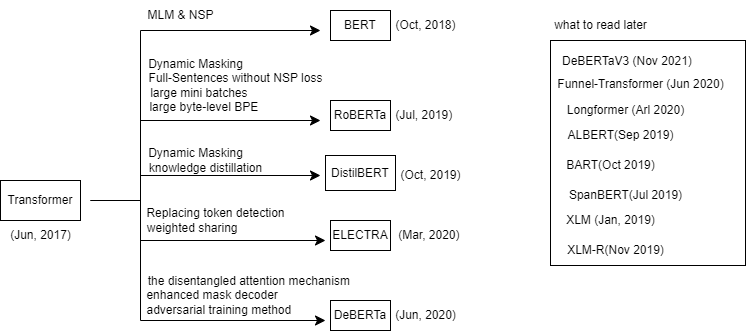

The diagram above was exported from draw.io. Its source (the exported page's mxGraphModel, read from the mxfile embedded in the PNG):
<mxGraphModel dx="1198" dy="419" grid="1" gridSize="10" guides="1" tooltips="1" connect="1" arrows="1" fold="1" page="1" pageScale="1" pageWidth="1600" pageHeight="900" math="0" shadow="0">
  <root>
    <mxCell id="0" />
    <mxCell id="1" parent="0" />
    <mxCell id="8" value="Transformer" style="whiteSpace=wrap;html=1;" vertex="1" parent="1">
      <mxGeometry x="80" y="200" width="80" height="40" as="geometry" />
    </mxCell>
    <mxCell id="9" value="BERT" style="whiteSpace=wrap;html=1;" vertex="1" parent="1">
      <mxGeometry x="410" y="30" width="60" height="30" as="geometry" />
    </mxCell>
    <mxCell id="11" value="" style="edgeStyle=segmentEdgeStyle;endArrow=classic;html=1;curved=0;rounded=0;endSize=8;startSize=8;sourcePerimeterSpacing=0;targetPerimeterSpacing=0;" edge="1" parent="1">
      <mxGeometry width="100" relative="1" as="geometry">
        <mxPoint x="170" y="220" as="sourcePoint" />
        <mxPoint x="400" y="50" as="targetPoint" />
        <Array as="points">
          <mxPoint x="170" y="220" />
          <mxPoint x="220" y="220" />
          <mxPoint x="220" y="50" />
        </Array>
      </mxGeometry>
    </mxCell>
    <mxCell id="12" value="&lt;div style=&quot;background-color: rgb(255, 255, 255); line-height: 19px;&quot;&gt;&lt;font style=&quot;font-size: 12px;&quot;&gt;MLM &amp;amp; NSP&lt;/font&gt;&lt;/div&gt;" style="text;html=1;align=center;verticalAlign=middle;resizable=0;points=[];autosize=1;strokeColor=none;fillColor=none;" vertex="1" parent="1">
      <mxGeometry x="215" y="20" width="90" height="30" as="geometry" />
    </mxCell>
    <mxCell id="13" value="RoBERTa" style="whiteSpace=wrap;html=1;" vertex="1" parent="1">
      <mxGeometry x="410" y="120" width="60" height="30" as="geometry" />
    </mxCell>
    <mxCell id="15" value="" style="edgeStyle=segmentEdgeStyle;endArrow=classic;html=1;curved=0;rounded=0;endSize=8;startSize=8;sourcePerimeterSpacing=0;targetPerimeterSpacing=0;" edge="1" parent="1">
      <mxGeometry width="100" relative="1" as="geometry">
        <mxPoint x="170" y="220" as="sourcePoint" />
        <mxPoint x="400" y="140" as="targetPoint" />
        <Array as="points">
          <mxPoint x="170" y="220" />
          <mxPoint x="220" y="220" />
          <mxPoint x="220" y="140" />
        </Array>
      </mxGeometry>
    </mxCell>
    <mxCell id="16" value="&lt;br&gt;" style="text;html=1;align=center;verticalAlign=middle;resizable=0;points=[];autosize=1;strokeColor=none;fillColor=none;" vertex="1" parent="1">
      <mxGeometry x="280" y="245" width="20" height="30" as="geometry" />
    </mxCell>
    <mxCell id="18" value="Dynamic Masking&amp;nbsp; &amp;nbsp; &amp;nbsp; &amp;nbsp; &amp;nbsp; &amp;nbsp; &amp;nbsp; &amp;nbsp; &amp;nbsp; &amp;nbsp; &amp;nbsp; &amp;nbsp;&amp;nbsp;&lt;br&gt;Full-Sentences without NSP loss&lt;br&gt;large mini batches&amp;nbsp; &amp;nbsp; &amp;nbsp; &amp;nbsp; &amp;nbsp; &amp;nbsp; &amp;nbsp; &amp;nbsp; &amp;nbsp; &amp;nbsp; &amp;nbsp;&amp;nbsp;&lt;br&gt;large byte-level BPE&amp;nbsp; &amp;nbsp; &amp;nbsp; &amp;nbsp; &amp;nbsp; &amp;nbsp; &amp;nbsp; &amp;nbsp; &amp;nbsp; &amp;nbsp;" style="text;html=1;align=center;verticalAlign=middle;resizable=0;points=[];autosize=1;strokeColor=none;fillColor=none;" vertex="1" parent="1">
      <mxGeometry x="215" y="70" width="200" height="70" as="geometry" />
    </mxCell>
    <mxCell id="19" value="&amp;nbsp; &amp;nbsp;(Oct, 2018)" style="text;html=1;align=center;verticalAlign=middle;resizable=0;points=[];autosize=1;strokeColor=none;fillColor=none;" vertex="1" parent="1">
      <mxGeometry x="455" y="30" width="90" height="30" as="geometry" />
    </mxCell>
    <mxCell id="20" value="&amp;nbsp; (Jul, 2019)" style="text;html=1;align=center;verticalAlign=middle;resizable=0;points=[];autosize=1;strokeColor=none;fillColor=none;" vertex="1" parent="1">
      <mxGeometry x="455" y="120" width="90" height="30" as="geometry" />
    </mxCell>
    <mxCell id="21" value="ELECTRA" style="whiteSpace=wrap;html=1;" vertex="1" parent="1">
      <mxGeometry x="410" y="240" width="60" height="30" as="geometry" />
    </mxCell>
    <mxCell id="22" value="" style="edgeStyle=segmentEdgeStyle;endArrow=classic;html=1;curved=0;rounded=0;endSize=8;startSize=8;sourcePerimeterSpacing=0;targetPerimeterSpacing=0;" edge="1" parent="1">
      <mxGeometry width="100" relative="1" as="geometry">
        <mxPoint x="180" y="220" as="sourcePoint" />
        <mxPoint x="405" y="260" as="targetPoint" />
        <Array as="points">
          <mxPoint x="220" y="220" />
          <mxPoint x="220" y="260" />
        </Array>
      </mxGeometry>
    </mxCell>
    <mxCell id="23" value="Replacing token detection&lt;br&gt;weighted sharing&amp;nbsp; &amp;nbsp; &amp;nbsp; &amp;nbsp; &amp;nbsp; &amp;nbsp; &amp;nbsp;&amp;nbsp;" style="text;html=1;align=center;verticalAlign=middle;resizable=0;points=[];autosize=1;strokeColor=none;fillColor=none;" vertex="1" parent="1">
      <mxGeometry x="215" y="220" width="160" height="40" as="geometry" />
    </mxCell>
    <mxCell id="24" value="&amp;nbsp; &amp;nbsp; &amp;nbsp;(Mar, 2020)" style="text;html=1;align=center;verticalAlign=middle;resizable=0;points=[];autosize=1;strokeColor=none;fillColor=none;" vertex="1" parent="1">
      <mxGeometry x="450" y="240" width="100" height="30" as="geometry" />
    </mxCell>
    <mxCell id="25" value="(Jun, 2017)" style="text;html=1;align=center;verticalAlign=middle;resizable=0;points=[];autosize=1;strokeColor=none;fillColor=none;" vertex="1" parent="1">
      <mxGeometry x="80" y="240" width="80" height="30" as="geometry" />
    </mxCell>
    <mxCell id="28" value="DistilBERT" style="whiteSpace=wrap;html=1;" vertex="1" parent="1">
      <mxGeometry x="405" y="175" width="70" height="35" as="geometry" />
    </mxCell>
    <mxCell id="29" value="" style="edgeStyle=segmentEdgeStyle;endArrow=classic;html=1;curved=0;rounded=0;endSize=8;startSize=8;sourcePerimeterSpacing=0;targetPerimeterSpacing=0;" edge="1" parent="1">
      <mxGeometry width="100" relative="1" as="geometry">
        <mxPoint x="180" y="220" as="sourcePoint" />
        <mxPoint x="400" y="195" as="targetPoint" />
        <Array as="points">
          <mxPoint x="220" y="220" />
          <mxPoint x="220" y="195" />
        </Array>
      </mxGeometry>
    </mxCell>
    <mxCell id="30" value="Dynamic Masking&lt;br&gt;&amp;nbsp; &amp;nbsp; &amp;nbsp; knowledge distillation" style="text;html=1;align=center;verticalAlign=middle;resizable=0;points=[];autosize=1;strokeColor=none;fillColor=none;" vertex="1" parent="1">
      <mxGeometry x="195" y="160" width="160" height="40" as="geometry" />
    </mxCell>
    <mxCell id="32" value="(Oct, 2019)" style="text;html=1;align=center;verticalAlign=middle;resizable=0;points=[];autosize=1;strokeColor=none;fillColor=none;" vertex="1" parent="1">
      <mxGeometry x="470" y="180" width="80" height="30" as="geometry" />
    </mxCell>
    <mxCell id="34" value="DeBERTa" style="whiteSpace=wrap;html=1;" vertex="1" parent="1">
      <mxGeometry x="410" y="320" width="60" height="30" as="geometry" />
    </mxCell>
    <mxCell id="35" value="" style="edgeStyle=segmentEdgeStyle;endArrow=classic;html=1;curved=0;rounded=0;endSize=8;startSize=8;sourcePerimeterSpacing=0;targetPerimeterSpacing=0;" edge="1" parent="1">
      <mxGeometry width="100" relative="1" as="geometry">
        <mxPoint x="172.5" y="220" as="sourcePoint" />
        <mxPoint x="405" y="340" as="targetPoint" />
        <Array as="points">
          <mxPoint x="220" y="220" />
          <mxPoint x="220" y="340" />
        </Array>
      </mxGeometry>
    </mxCell>
    <mxCell id="36" value="(Jun, 2020)" style="text;html=1;align=center;verticalAlign=middle;resizable=0;points=[];autosize=1;strokeColor=none;fillColor=none;" vertex="1" parent="1">
      <mxGeometry x="465" y="320" width="80" height="30" as="geometry" />
    </mxCell>
    <mxCell id="46" value="" style="whiteSpace=wrap;html=1;fontFamily=Helvetica;fontSize=12;" vertex="1" parent="1">
      <mxGeometry x="630" y="60" width="195" height="225" as="geometry" />
    </mxCell>
    <mxCell id="37" value="&amp;nbsp; &amp;nbsp; &amp;nbsp; &amp;nbsp; &amp;nbsp; &amp;nbsp; &amp;nbsp; &amp;nbsp; &amp;nbsp; &amp;nbsp; &amp;nbsp; &amp;nbsp;the disentangled attention mechanism&lt;br&gt;&amp;nbsp;enhanced mask decoder&lt;br&gt;&amp;nbsp; &amp;nbsp; &amp;nbsp; adversarial training method&amp;nbsp;" style="text;html=1;align=center;verticalAlign=middle;resizable=0;points=[];autosize=1;strokeColor=none;fillColor=none;" vertex="1" parent="1">
      <mxGeometry x="140" y="285" width="300" height="60" as="geometry" />
    </mxCell>
    <mxCell id="38" value="&lt;h1 style=&quot;line-height: 27.9936px; margin-block: 12px; margin: 0.25em 0px 12px 20px; margin-inline-start: 20px; font-family: &amp;quot;Lucida Grande&amp;quot;, Helvetica, Arial, sans-serif; text-align: start; background-color: rgb(255, 255, 255);&quot; class=&quot;title mathjax&quot;&gt;&lt;font style=&quot;font-size: 12px; font-weight: normal;&quot;&gt;Funnel-Transformer (Jun 2020)&lt;/font&gt;&lt;/h1&gt;" style="text;html=1;align=center;verticalAlign=middle;resizable=0;points=[];autosize=1;strokeColor=none;fillColor=none;" vertex="1" parent="1">
      <mxGeometry x="605" y="75" width="210" height="60" as="geometry" />
    </mxCell>
    <mxCell id="39" value="&lt;h1 style=&quot;line-height: 27.9936px; display: block; margin-block: 12px; margin: 0.25em 0px 12px 20px; margin-inline: 20px 0px; color: rgb(0, 0, 0); font-style: normal; font-variant-ligatures: normal; font-variant-caps: normal; letter-spacing: normal; orphans: 2; text-align: start; text-indent: 0px; text-transform: none; widows: 2; word-spacing: 0px; -webkit-text-stroke-width: 0px; background-color: rgb(255, 255, 255); text-decoration-thickness: initial; text-decoration-style: initial; text-decoration-color: initial;&quot; class=&quot;title mathjax&quot;&gt;&lt;font style=&quot;font-size: 12px; font-weight: normal;&quot;&gt;DeBERTaV3 (Nov 2021)&lt;/font&gt;&lt;/h1&gt;" style="text;whiteSpace=wrap;html=1;" vertex="1" parent="1">
      <mxGeometry x="620" y="50" width="180" height="40" as="geometry" />
    </mxCell>
    <mxCell id="40" value="Longformer (Arl 2020)" style="text;html=1;align=center;verticalAlign=middle;resizable=0;points=[];autosize=1;strokeColor=none;fillColor=none;fontSize=12;fontFamily=Helvetica;" vertex="1" parent="1">
      <mxGeometry x="635" y="115" width="140" height="30" as="geometry" />
    </mxCell>
    <mxCell id="41" value="ALBERT(Sep 2019)" style="text;html=1;align=center;verticalAlign=middle;resizable=0;points=[];autosize=1;strokeColor=none;fillColor=none;fontSize=12;fontFamily=Helvetica;" vertex="1" parent="1">
      <mxGeometry x="635" y="140" width="130" height="30" as="geometry" />
    </mxCell>
    <mxCell id="42" value="BART(Oct 2019)" style="text;html=1;align=center;verticalAlign=middle;resizable=0;points=[];autosize=1;strokeColor=none;fillColor=none;fontSize=12;fontFamily=Helvetica;" vertex="1" parent="1">
      <mxGeometry x="635" y="170" width="110" height="30" as="geometry" />
    </mxCell>
    <mxCell id="43" value="SpanBERT(Jul 2019)" style="text;html=1;align=center;verticalAlign=middle;resizable=0;points=[];autosize=1;strokeColor=none;fillColor=none;fontSize=12;fontFamily=Helvetica;" vertex="1" parent="1">
      <mxGeometry x="635" y="200" width="140" height="30" as="geometry" />
    </mxCell>
    <mxCell id="44" value="XLM (Jan, 2019)" style="text;html=1;align=center;verticalAlign=middle;resizable=0;points=[];autosize=1;strokeColor=none;fillColor=none;fontSize=12;fontFamily=Helvetica;" vertex="1" parent="1">
      <mxGeometry x="635" y="225" width="110" height="30" as="geometry" />
    </mxCell>
    <mxCell id="45" value="XLM-R(Nov 2019)" style="text;html=1;align=center;verticalAlign=middle;resizable=0;points=[];autosize=1;strokeColor=none;fillColor=none;fontSize=12;fontFamily=Helvetica;" vertex="1" parent="1">
      <mxGeometry x="635" y="255" width="120" height="30" as="geometry" />
    </mxCell>
    <mxCell id="47" value="what to read later" style="text;html=1;align=center;verticalAlign=middle;resizable=0;points=[];autosize=1;strokeColor=none;fillColor=none;fontSize=12;fontFamily=Helvetica;" vertex="1" parent="1">
      <mxGeometry x="620" y="30" width="120" height="30" as="geometry" />
    </mxCell>
  </root>
</mxGraphModel>